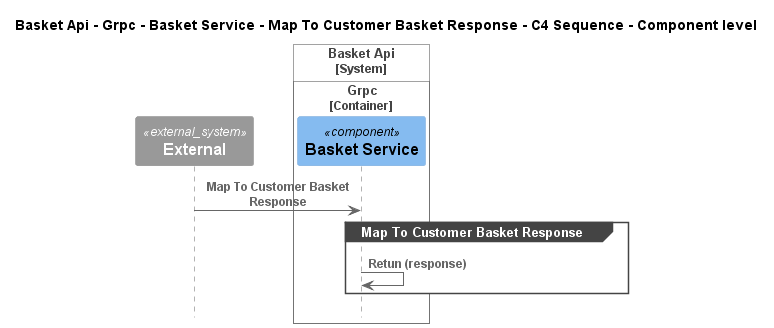

The diagram above was rendered by PlantUML. Its source (embedded in the PNG):
@startuml
!pragma layout smetana
!include ..\..\..\..\..\..\..\..\.c4s\C4_Sequence.puml

title Basket Api - Grpc - Basket Service - Map To Customer Basket Response - C4 Sequence - Component level

System_Ext(C4InterFlow.SoftwareSystems.ExternalSystem, "External", "")

System_Boundary(dotnet.eShop.Architecture.SoftwareSystems.BasketApi, "Basket Api")
    
Container_Boundary(dotnet.eShop.Architecture.SoftwareSystems.BasketApi.Containers.Grpc, "Grpc")
    Component(dotnet.eShop.Architecture.SoftwareSystems.BasketApi.Containers.Grpc.Components.BasketService, "Basket Service", "", "")
Boundary_End()
Boundary_End()

Rel(C4InterFlow.SoftwareSystems.ExternalSystem, dotnet.eShop.Architecture.SoftwareSystems.BasketApi.Containers.Grpc.Components.BasketService, "Map To Customer Basket Response")
group Map To Customer Basket Response
Rel(dotnet.eShop.Architecture.SoftwareSystems.BasketApi.Containers.Grpc.Components.BasketService, dotnet.eShop.Architecture.SoftwareSystems.BasketApi.Containers.Grpc.Components.BasketService, "Retun (response)")
end


@enduml